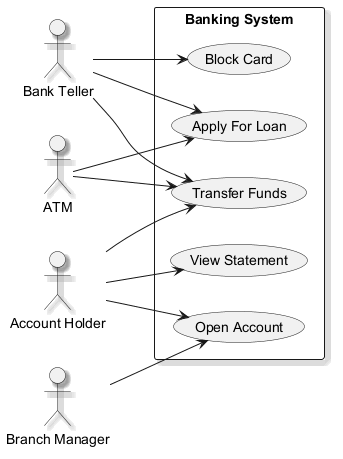

The diagram above was rendered by PlantUML. Its source (embedded in the PNG):
@startuml
skinparam monochrome true
skinparam shadowing true
left to right direction
actor "Bank Teller" as BankTeller
actor "ATM" as ATM
actor "Account Holder" as AccountHolder
actor "Branch Manager" as BranchManager
rectangle "Banking System" {
  usecase "Transfer Funds" as UC_TransferFunds
  usecase "Block Card" as UC_BlockCard
  usecase "Apply For Loan" as UC_ApplyForLoan
  usecase "Open Account" as UC_OpenAccount
  usecase "View Statement" as UC_ViewStatement
}
BankTeller --> UC_BlockCard
BankTeller --> UC_ApplyForLoan
BankTeller --> UC_TransferFunds
ATM --> UC_ApplyForLoan
ATM --> UC_TransferFunds
AccountHolder --> UC_OpenAccount
AccountHolder --> UC_TransferFunds
AccountHolder --> UC_ViewStatement
BranchManager --> UC_OpenAccount
@enduml